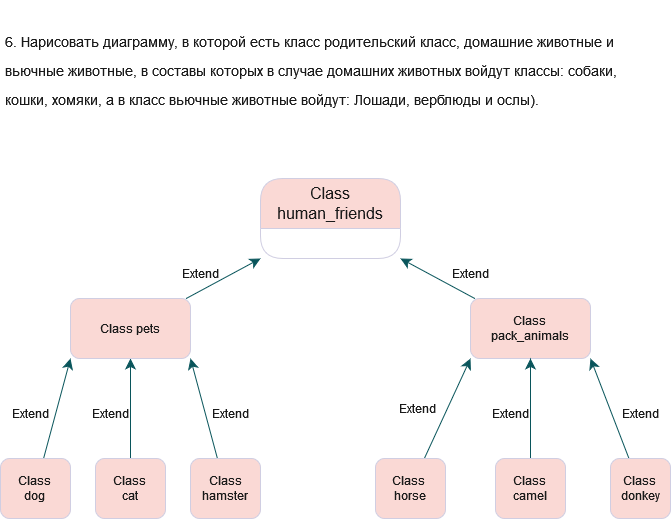

The diagram above was exported from draw.io. Its source (the exported page's mxGraphModel, read from the mxfile embedded in the PNG):
<mxGraphModel dx="1150" dy="2083" grid="1" gridSize="11" guides="1" tooltips="1" connect="1" arrows="1" fold="1" page="1" pageScale="1" pageWidth="827" pageHeight="1169" background="#ffffff" math="0" shadow="0">
  <root>
    <mxCell id="WIyWlLk6GJQsqaUBKTNV-0" />
    <mxCell id="WIyWlLk6GJQsqaUBKTNV-1" parent="WIyWlLk6GJQsqaUBKTNV-0" />
    <mxCell id="V-svkk0l-bg7EejLIaQ4-10" style="edgeStyle=none;curved=1;rounded=1;orthogonalLoop=1;jettySize=auto;html=1;entryX=0;entryY=1;entryDx=0;entryDy=0;fontSize=12;startSize=8;endSize=8;labelBackgroundColor=none;fontColor=default;strokeColor=#09555B;" parent="WIyWlLk6GJQsqaUBKTNV-1" source="WIyWlLk6GJQsqaUBKTNV-3" target="ojlzQKIxeHG5KYSOk9se-2" edge="1">
      <mxGeometry relative="1" as="geometry" />
    </mxCell>
    <mxCell id="WIyWlLk6GJQsqaUBKTNV-3" value="Class &lt;br&gt;dog" style="rounded=1;whiteSpace=wrap;html=1;fontSize=12;glass=0;strokeWidth=1;shadow=0;labelBackgroundColor=none;fillColor=#FAD9D5;strokeColor=#D0CEE2;fontColor=#1A1A1A;" parent="WIyWlLk6GJQsqaUBKTNV-1" vertex="1">
      <mxGeometry x="20" y="360" width="70" height="60" as="geometry" />
    </mxCell>
    <mxCell id="V-svkk0l-bg7EejLIaQ4-11" style="edgeStyle=none;curved=1;rounded=1;orthogonalLoop=1;jettySize=auto;html=1;entryX=0.5;entryY=1;entryDx=0;entryDy=0;fontSize=12;startSize=8;endSize=8;labelBackgroundColor=none;fontColor=default;strokeColor=#09555B;" parent="WIyWlLk6GJQsqaUBKTNV-1" source="WIyWlLk6GJQsqaUBKTNV-7" target="ojlzQKIxeHG5KYSOk9se-2" edge="1">
      <mxGeometry relative="1" as="geometry" />
    </mxCell>
    <mxCell id="WIyWlLk6GJQsqaUBKTNV-7" value="Class &lt;br&gt;cat" style="rounded=1;whiteSpace=wrap;html=1;fontSize=12;glass=0;strokeWidth=1;shadow=0;labelBackgroundColor=none;fillColor=#FAD9D5;strokeColor=#D0CEE2;fontColor=#1A1A1A;" parent="WIyWlLk6GJQsqaUBKTNV-1" vertex="1">
      <mxGeometry x="115" y="360" width="70" height="60" as="geometry" />
    </mxCell>
    <mxCell id="V-svkk0l-bg7EejLIaQ4-12" style="edgeStyle=none;curved=1;rounded=1;orthogonalLoop=1;jettySize=auto;html=1;entryX=1;entryY=1;entryDx=0;entryDy=0;fontSize=12;startSize=8;endSize=8;labelBackgroundColor=none;fontColor=default;strokeColor=#09555B;" parent="WIyWlLk6GJQsqaUBKTNV-1" source="ojlzQKIxeHG5KYSOk9se-1" target="ojlzQKIxeHG5KYSOk9se-2" edge="1">
      <mxGeometry relative="1" as="geometry" />
    </mxCell>
    <mxCell id="ojlzQKIxeHG5KYSOk9se-1" value="Class hamster" style="rounded=1;whiteSpace=wrap;html=1;fontSize=12;glass=0;strokeWidth=1;shadow=0;labelBackgroundColor=none;fillColor=#FAD9D5;strokeColor=#D0CEE2;fontColor=#1A1A1A;" parent="WIyWlLk6GJQsqaUBKTNV-1" vertex="1">
      <mxGeometry x="210" y="360" width="70" height="60" as="geometry" />
    </mxCell>
    <mxCell id="ojlzQKIxeHG5KYSOk9se-30" style="edgeStyle=elbowEdgeStyle;rounded=1;orthogonalLoop=1;jettySize=auto;html=1;entryX=1;entryY=0;entryDx=0;entryDy=0;labelBackgroundColor=none;fontColor=default;strokeColor=#09555B;" parent="WIyWlLk6GJQsqaUBKTNV-1" source="ojlzQKIxeHG5KYSOk9se-2" edge="1">
      <mxGeometry relative="1" as="geometry">
        <mxPoint x="190" y="230" as="targetPoint" />
      </mxGeometry>
    </mxCell>
    <mxCell id="V-svkk0l-bg7EejLIaQ4-5" style="edgeStyle=none;curved=1;rounded=1;orthogonalLoop=1;jettySize=auto;html=1;fontSize=12;startSize=8;endSize=8;entryX=0;entryY=1;entryDx=0;entryDy=0;labelBackgroundColor=none;fontColor=default;strokeColor=#09555B;" parent="WIyWlLk6GJQsqaUBKTNV-1" source="ojlzQKIxeHG5KYSOk9se-2" target="V-svkk0l-bg7EejLIaQ4-0" edge="1">
      <mxGeometry relative="1" as="geometry">
        <mxPoint x="160" y="120" as="targetPoint" />
      </mxGeometry>
    </mxCell>
    <mxCell id="ojlzQKIxeHG5KYSOk9se-2" value="Class pets" style="rounded=1;whiteSpace=wrap;html=1;labelBackgroundColor=none;fillColor=#FAD9D5;strokeColor=#D0CEE2;fontColor=#1A1A1A;" parent="WIyWlLk6GJQsqaUBKTNV-1" vertex="1">
      <mxGeometry x="90" y="200" width="120" height="60" as="geometry" />
    </mxCell>
    <mxCell id="V-svkk0l-bg7EejLIaQ4-7" style="edgeStyle=none;curved=1;rounded=1;orthogonalLoop=1;jettySize=auto;html=1;entryX=1;entryY=1;entryDx=0;entryDy=0;fontSize=12;startSize=8;endSize=8;labelBackgroundColor=none;fontColor=default;strokeColor=#09555B;" parent="WIyWlLk6GJQsqaUBKTNV-1" source="ojlzQKIxeHG5KYSOk9se-3" target="V-svkk0l-bg7EejLIaQ4-0" edge="1">
      <mxGeometry relative="1" as="geometry" />
    </mxCell>
    <mxCell id="ojlzQKIxeHG5KYSOk9se-3" value="Class &lt;br&gt;pack_animals" style="rounded=1;whiteSpace=wrap;html=1;labelBackgroundColor=none;fillColor=#FAD9D5;strokeColor=#D0CEE2;fontColor=#1A1A1A;" parent="WIyWlLk6GJQsqaUBKTNV-1" vertex="1">
      <mxGeometry x="490" y="200" width="120" height="60" as="geometry" />
    </mxCell>
    <mxCell id="V-svkk0l-bg7EejLIaQ4-13" style="edgeStyle=none;curved=1;rounded=1;orthogonalLoop=1;jettySize=auto;html=1;entryX=0;entryY=1;entryDx=0;entryDy=0;fontSize=12;startSize=8;endSize=8;labelBackgroundColor=none;fontColor=default;strokeColor=#09555B;" parent="WIyWlLk6GJQsqaUBKTNV-1" source="ojlzQKIxeHG5KYSOk9se-4" target="ojlzQKIxeHG5KYSOk9se-3" edge="1">
      <mxGeometry relative="1" as="geometry" />
    </mxCell>
    <mxCell id="ojlzQKIxeHG5KYSOk9se-4" value="Class&amp;nbsp;&lt;br&gt;horse" style="rounded=1;whiteSpace=wrap;html=1;fontSize=12;glass=0;strokeWidth=1;shadow=0;labelBackgroundColor=none;fillColor=#FAD9D5;strokeColor=#D0CEE2;fontColor=#1A1A1A;" parent="WIyWlLk6GJQsqaUBKTNV-1" vertex="1">
      <mxGeometry x="395" y="360" width="70" height="60" as="geometry" />
    </mxCell>
    <mxCell id="V-svkk0l-bg7EejLIaQ4-14" style="edgeStyle=none;curved=1;rounded=1;orthogonalLoop=1;jettySize=auto;html=1;entryX=0.5;entryY=1;entryDx=0;entryDy=0;fontSize=12;startSize=8;endSize=8;labelBackgroundColor=none;fontColor=default;strokeColor=#09555B;" parent="WIyWlLk6GJQsqaUBKTNV-1" source="ojlzQKIxeHG5KYSOk9se-5" target="ojlzQKIxeHG5KYSOk9se-3" edge="1">
      <mxGeometry relative="1" as="geometry" />
    </mxCell>
    <mxCell id="ojlzQKIxeHG5KYSOk9se-5" value="Class &lt;br&gt;camel" style="rounded=1;whiteSpace=wrap;html=1;fontSize=12;glass=0;strokeWidth=1;shadow=0;labelBackgroundColor=none;fillColor=#FAD9D5;strokeColor=#D0CEE2;fontColor=#1A1A1A;" parent="WIyWlLk6GJQsqaUBKTNV-1" vertex="1">
      <mxGeometry x="515" y="360" width="70" height="60" as="geometry" />
    </mxCell>
    <mxCell id="V-svkk0l-bg7EejLIaQ4-15" style="edgeStyle=none;curved=1;rounded=1;orthogonalLoop=1;jettySize=auto;html=1;entryX=1;entryY=1;entryDx=0;entryDy=0;fontSize=12;startSize=8;endSize=8;labelBackgroundColor=none;fontColor=default;strokeColor=#09555B;" parent="WIyWlLk6GJQsqaUBKTNV-1" source="ojlzQKIxeHG5KYSOk9se-6" target="ojlzQKIxeHG5KYSOk9se-3" edge="1">
      <mxGeometry relative="1" as="geometry" />
    </mxCell>
    <mxCell id="ojlzQKIxeHG5KYSOk9se-6" value="Class&lt;br&gt;donkey" style="rounded=1;whiteSpace=wrap;html=1;fontSize=12;glass=0;strokeWidth=1;shadow=0;labelBackgroundColor=none;fillColor=#FAD9D5;strokeColor=#D0CEE2;fontColor=#1A1A1A;" parent="WIyWlLk6GJQsqaUBKTNV-1" vertex="1">
      <mxGeometry x="630" y="360" width="60" height="60" as="geometry" />
    </mxCell>
    <mxCell id="ojlzQKIxeHG5KYSOk9se-13" style="edgeStyle=elbowEdgeStyle;rounded=1;orthogonalLoop=1;jettySize=auto;html=1;entryX=0;entryY=0.5;entryDx=0;entryDy=0;labelBackgroundColor=none;fontColor=default;strokeColor=#09555B;" parent="WIyWlLk6GJQsqaUBKTNV-1" source="ojlzQKIxeHG5KYSOk9se-1" target="ojlzQKIxeHG5KYSOk9se-1" edge="1">
      <mxGeometry relative="1" as="geometry" />
    </mxCell>
    <mxCell id="ojlzQKIxeHG5KYSOk9se-19" value="&lt;h1&gt;&lt;div style=&quot;font-weight: 400;&quot; title=&quot;Page 1&quot; class=&quot;page&quot;&gt;&lt;div style=&quot;background-color: rgb(255, 255, 255);&quot; class=&quot;section&quot;&gt;&lt;div class=&quot;layoutArea&quot;&gt;&lt;div class=&quot;column&quot;&gt;&lt;p&gt;&lt;font style=&quot;font-size: 14px;&quot;&gt;6. Нарисовать диаграмму, в которой есть класс родительский класс, домашние животные и вьючные животные, в составы которых в случае домашних животных войдут классы: собаки, кошки, хомяки, а в класс вьючные животные войдут: Лошади, верблюды и ослы).&lt;/font&gt;&lt;/p&gt;&lt;/div&gt;&lt;/div&gt;&lt;/div&gt;&lt;/div&gt;&lt;/h1&gt;" style="text;html=1;strokeColor=none;fillColor=none;spacing=5;spacingTop=-20;whiteSpace=wrap;overflow=hidden;rounded=1;labelBackgroundColor=none;fontColor=#1A1A1A;" parent="WIyWlLk6GJQsqaUBKTNV-1" vertex="1">
      <mxGeometry x="20" y="-88" width="640" height="120" as="geometry" />
    </mxCell>
    <mxCell id="ojlzQKIxeHG5KYSOk9se-32" value="Extend" style="text;html=1;strokeColor=none;fillColor=none;align=center;verticalAlign=middle;whiteSpace=wrap;rounded=1;labelBackgroundColor=none;fontColor=#1A1A1A;" parent="WIyWlLk6GJQsqaUBKTNV-1" vertex="1">
      <mxGeometry x="190" y="160" width="60" height="30" as="geometry" />
    </mxCell>
    <mxCell id="ojlzQKIxeHG5KYSOk9se-34" value="Extend" style="text;html=1;strokeColor=none;fillColor=none;align=center;verticalAlign=middle;whiteSpace=wrap;rounded=1;labelBackgroundColor=none;fontColor=#1A1A1A;" parent="WIyWlLk6GJQsqaUBKTNV-1" vertex="1">
      <mxGeometry x="20" y="300" width="60" height="30" as="geometry" />
    </mxCell>
    <mxCell id="ojlzQKIxeHG5KYSOk9se-35" value="Extend" style="text;html=1;strokeColor=none;fillColor=none;align=center;verticalAlign=middle;whiteSpace=wrap;rounded=1;labelBackgroundColor=none;fontColor=#1A1A1A;" parent="WIyWlLk6GJQsqaUBKTNV-1" vertex="1">
      <mxGeometry x="630" y="300" width="60" height="30" as="geometry" />
    </mxCell>
    <mxCell id="ojlzQKIxeHG5KYSOk9se-36" value="Extend" style="text;html=1;strokeColor=none;fillColor=none;align=center;verticalAlign=middle;whiteSpace=wrap;rounded=1;labelBackgroundColor=none;fontColor=#1A1A1A;" parent="WIyWlLk6GJQsqaUBKTNV-1" vertex="1">
      <mxGeometry x="500" y="300" width="60" height="30" as="geometry" />
    </mxCell>
    <mxCell id="ojlzQKIxeHG5KYSOk9se-37" value="Extend" style="text;html=1;strokeColor=none;fillColor=none;align=center;verticalAlign=middle;whiteSpace=wrap;rounded=1;labelBackgroundColor=none;fontColor=#1A1A1A;" parent="WIyWlLk6GJQsqaUBKTNV-1" vertex="1">
      <mxGeometry x="410" y="300" width="55" height="20" as="geometry" />
    </mxCell>
    <mxCell id="ojlzQKIxeHG5KYSOk9se-39" value="Extend" style="text;html=1;strokeColor=none;fillColor=none;align=center;verticalAlign=middle;whiteSpace=wrap;rounded=1;labelBackgroundColor=none;fontColor=#1A1A1A;" parent="WIyWlLk6GJQsqaUBKTNV-1" vertex="1">
      <mxGeometry x="100" y="300" width="60" height="30" as="geometry" />
    </mxCell>
    <mxCell id="ojlzQKIxeHG5KYSOk9se-40" value="Extend" style="text;html=1;strokeColor=none;fillColor=none;align=center;verticalAlign=middle;whiteSpace=wrap;rounded=1;labelBackgroundColor=none;fontColor=#1A1A1A;" parent="WIyWlLk6GJQsqaUBKTNV-1" vertex="1">
      <mxGeometry x="220" y="300" width="60" height="30" as="geometry" />
    </mxCell>
    <mxCell id="ojlzQKIxeHG5KYSOk9se-41" value="Extend" style="text;html=1;strokeColor=none;fillColor=none;align=center;verticalAlign=middle;whiteSpace=wrap;rounded=1;labelBackgroundColor=none;fontColor=#1A1A1A;" parent="WIyWlLk6GJQsqaUBKTNV-1" vertex="1">
      <mxGeometry x="460" y="160" width="60" height="30" as="geometry" />
    </mxCell>
    <mxCell id="V-svkk0l-bg7EejLIaQ4-0" value="Class human_friends" style="swimlane;fontStyle=0;childLayout=stackLayout;horizontal=1;startSize=50;horizontalStack=0;resizeParent=1;resizeParentMax=0;resizeLast=0;collapsible=1;marginBottom=0;whiteSpace=wrap;html=1;fontSize=16;labelBackgroundColor=none;rounded=1;swimlaneFillColor=none;fillColor=#FAD9D5;strokeColor=#D0CEE2;fontColor=#1A1A1A;" parent="WIyWlLk6GJQsqaUBKTNV-1" vertex="1">
      <mxGeometry x="280" y="80" width="140" height="80" as="geometry" />
    </mxCell>
    <mxCell id="V-svkk0l-bg7EejLIaQ4-8" style="edgeStyle=none;curved=1;rounded=1;orthogonalLoop=1;jettySize=auto;html=1;exitX=0;exitY=0.5;exitDx=0;exitDy=0;fontSize=12;startSize=8;endSize=8;labelBackgroundColor=none;fontColor=default;strokeColor=#09555B;" parent="WIyWlLk6GJQsqaUBKTNV-1" source="ojlzQKIxeHG5KYSOk9se-5" target="ojlzQKIxeHG5KYSOk9se-5" edge="1">
      <mxGeometry relative="1" as="geometry" />
    </mxCell>
  </root>
</mxGraphModel>